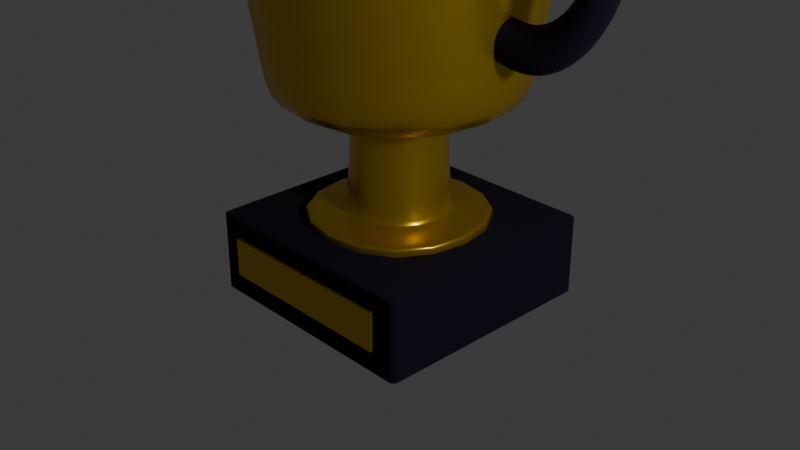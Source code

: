 # Source: Trophy.blend  (saved by Blender 4.2.66; exported with 4.5.12 LTS)
import bpy
from mathutils import Matrix  # noqa: F401  (used for matrix-valued properties, if any)

bpy.ops.wm.read_factory_settings(use_empty=True)
scene = bpy.context.scene
scene.name = 'Scene'

# ---- collections
col_collection = bpy.data.collections.new('Collection'); scene.collection.children.link(col_collection)

# ---- materials (node trees are filled in below, after node groups)
mat_couleur_or = bpy.data.materials.new('couleur or')
mat_couleur_or.alpha_threshold = 0.0
mat_couleur_or.roughness = 0.5
mat_couleur_or.line_color = (0.0, 0.0, 0.0, 1.0)
mat_obsidian = bpy.data.materials.new('Obsidian')

# ---- material node trees
mat_couleur_or.use_nodes = True; mat_couleur_or.node_tree.nodes.clear()
_N = mat_couleur_or.node_tree.nodes; _L = mat_couleur_or.node_tree.links
n0 = _N.new('ShaderNodeOutputMaterial'); n0.name = 'Material Output'; n0.location = (300, 300)
n1 = _N.new('ShaderNodeBsdfPrincipled'); n1.name = 'Principled BSDF'; n1.location = (10, 300)
n1.inputs[0].default_value = (0.8009, 0.5105, 0.009029, 1.0)
n1.inputs[1].default_value = 0.8
n1.inputs[2].default_value = 0.3
n1.inputs[3].default_value = 1.45
n1.inputs[19].default_value = 0.1
_L.new(n1.outputs[0], n0.inputs[0])
n0.is_active_output = True
mat_obsidian.use_nodes = True; mat_obsidian.node_tree.nodes.clear()
_N = mat_obsidian.node_tree.nodes; _L = mat_obsidian.node_tree.links
n0 = _N.new('ShaderNodeBsdfPrincipled'); n0.name = 'BSDF guidée'; n0.location = (10, 300)
n0.inputs[0].default_value = (0.002073, 0.0, 0.01468, 1.0)
n0.inputs[2].default_value = 1.0
n1 = _N.new('ShaderNodeOutputMaterial'); n1.name = 'Sortie matériau'; n1.location = (300, 300)
_L.new(n0.outputs[0], n1.inputs[0])
n1.is_active_output = True

# ---- world
world_world = bpy.data.worlds.new('World'); scene.world = world_world
world_world.use_nodes = True; world_world.node_tree.nodes.clear()
_N = world_world.node_tree.nodes; _L = world_world.node_tree.links
n0 = _N.new('ShaderNodeOutputWorld'); n0.name = 'World Output'; n0.location = (300, 300)
n1 = _N.new('ShaderNodeBackground'); n1.name = 'Background'; n1.location = (10, 300)
n1.inputs[0].default_value = (0.05088, 0.05088, 0.05088, 1.0)
_L.new(n1.outputs[0], n0.inputs[0])
n0.is_active_output = True
world_world.color = (0.05088, 0.05088, 0.05088)
world_world.sun_shadow_jitter_overblur = 0.0

# ---- cameras
cam_camera = bpy.data.cameras.new('Camera')
cam_camera.clip_end = 100.0
cam_camera.ortho_scale = 7.314

# ---- lights
light_light = bpy.data.lights.new('Light', 'POINT')
light_light.energy = 1000.0
light_light.shadow_soft_size = 0.4521

# ---- meshes
me_cube = bpy.data.meshes.new('Cube')
me_cube.from_pydata([(1.0, 1.0, 1.201), (0.5703, 0.5703, -1.185), (1.0, -1.0, 1.201), (0.5703, -0.5703, -1.185), (-1.0, 1.0, 1.201), (-0.5703, 0.5703, -1.185), (-1.0, -1.0, 1.201), (-0.5703, -0.5703, -1.185), (1.0, 1.0, 1.008), (1.0, 1.0, -0.9027), (-1.0, -1.0, -0.9027), (-1.0, -1.0, 1.008), (1.0, -1.0, 1.008), (1.0, -1.0, -0.9027), (-1.0, 1.0, 1.008), (-1.0, 1.0, -0.9027), (-1.0, 1.0, -1.185), (-1.0, -1.0, -1.185), (1.0, 1.0, -1.185), (1.0, -1.0, -1.185), (-0.6963, 0.6963, -9.59), (-0.6963, -0.6963, -9.59), (0.6963, 0.6963, -9.59), (0.6963, -0.6963, -9.59), (0.5703, -0.5703, -1.185), (0.5703, 0.5703, -1.185), (-0.5703, 0.5703, -1.185), (-0.5703, -0.5703, -1.185), (0.4634, -0.4634, -9.59), (-0.4634, -0.4634, -9.59), (0.4634, 0.4634, -9.59), (-0.4634, 0.4634, -9.59), (-1.363, 1.363, -9.59), (-1.363, -1.363, -9.59), (1.363, 1.363, -9.59), (1.363, -1.363, -9.59), (-1.442, 1.442, -14.37), (-1.442, -1.442, -14.37), (1.442, 1.442, -14.37), (1.442, -1.442, -14.37), (-1.442, 1.442, -14.37), (-1.442, -1.442, -14.37), (1.442, 1.442, -14.37), (1.442, -1.442, -14.37), (-1.442, 1.442, -14.37), (-1.442, -1.442, -14.37), (1.442, 1.442, -14.37), (1.442, -1.442, -14.37), (-1.779, 1.779, -41.42), (-1.779, -1.779, -41.42), (1.779, 1.779, -41.42), (1.779, -1.779, -41.42), (5.145, 1.01, -16.23), (5.331, 0.9351, -13.71), (2.02, 2.02, -41.04), (-2.02, 2.02, -41.04), (-2.02, -2.02, -41.04), (2.02, -2.02, -41.04), (-1.503, 1.503, -17.19), (1.503, -1.503, -17.19), (1.503, 1.503, -17.19), (-1.503, -1.503, -17.19), (-2.028, 2.028, -41.42), (-2.028, -2.028, -41.42), (2.028, 2.028, -41.42), (2.028, -2.028, -41.42), (-1.779, 1.779, -41.42), (-1.779, -1.779, -41.42), (1.779, 1.779, -41.42), (1.779, -1.779, -41.42), (-1.779, 1.779, -18.79), (-1.779, -1.779, -18.79), (1.779, 1.779, -18.79), (1.779, -1.779, -18.79), (1.595, 1.595, -21.46), (-1.595, -1.595, -21.46), (-1.595, 1.595, -21.46), (1.595, -1.595, -21.46), (1.999, 1.999, -40.1), (-1.999, -1.999, -40.1), (-1.999, 1.999, -40.1), (1.999, -1.999, -40.1)], [], [(0, 4, 6, 2), (12, 2, 6, 11), (11, 6, 4, 14), (30, 28, 23, 22), (8, 0, 2, 12), (14, 4, 0, 8), (16, 15, 9, 18), (15, 14, 8, 9), (18, 9, 13, 19), (9, 8, 12, 13), (17, 10, 15, 16), (10, 11, 14, 15), (19, 13, 10, 17), (13, 12, 11, 10), (5, 7, 17, 16), (1, 5, 16, 18), (7, 3, 19, 17), (3, 1, 18, 19), (23, 21, 33, 35), (31, 30, 22, 20), (28, 29, 21, 23), (29, 31, 20, 21), (7, 5, 26, 27), (3, 7, 27, 24), (5, 1, 25, 26), (1, 3, 24, 25), (27, 26, 31, 29), (24, 27, 29, 28), (26, 25, 30, 31), (25, 24, 28, 30), (35, 33, 37, 39), (21, 20, 32, 33), (22, 23, 35, 34), (20, 22, 34, 32), (39, 37, 41, 43), (33, 32, 36, 37), (34, 35, 39, 38), (32, 34, 38, 36), (42, 43, 47, 46), (37, 36, 40, 41), (38, 39, 43, 42), (36, 38, 42, 40), (55, 54, 64, 62), (40, 42, 46, 44), (43, 41, 45, 47), (41, 40, 44, 45), (50, 51, 69, 68), (57, 56, 63, 65), (56, 55, 62, 63), (54, 57, 65, 64), (78, 81, 57, 54), (79, 80, 55, 56), (81, 79, 56, 57), (80, 78, 54, 55), (44, 46, 60, 58), (47, 45, 61, 59), (45, 44, 58, 61), (46, 47, 59, 60), (48, 49, 63, 62), (50, 48, 62, 64), (49, 51, 65, 63), (51, 50, 64, 65), (69, 67, 71, 73), (48, 50, 68, 66), (51, 49, 67, 69), (49, 48, 66, 67), (70, 72, 73, 71), (67, 66, 70, 71), (68, 69, 73, 72), (66, 68, 72, 70), (58, 60, 74, 76), (59, 61, 75, 77), (61, 58, 76, 75), (60, 59, 77, 74), (76, 74, 78, 80), (77, 75, 79, 81), (75, 76, 80, 79), (74, 77, 81, 78)])
me_cube.polygons.foreach_set('use_smooth', [True] * 78)
_uv = me_cube.uv_layers.new(name='UVMap')
_uv.uv.foreach_set('vector', [0.625, 0.5, 0.875, 0.5, 0.875, 0.75, 0.625, 0.75, 0.5463, 0.75, 0.625, 0.75, 0.625, 1.0, 0.5463, 1.0, 0.5463, 0.0, 0.625, 0.0, 0.625, 0.25, 0.5463, 0.25, 0.3213, 0.5537, 0.3213, 0.6963, 0.3213, 0.6963, 0.3213, 0.5537, 0.5463, 0.5, 0.625, 0.5, 0.625, 0.75, 0.5463, 0.75, 0.5463, 0.25, 0.625, 0.25, 0.625, 0.5, 0.5463, 0.5, 0.375, 0.25, 0.463, 0.25, 0.463, 0.5, 0.375, 0.5, 0.463, 0.25, 0.5463, 0.25, 0.5463, 0.5, 0.463, 0.5, 0.375, 0.5, 0.463, 0.5, 0.463, 0.75, 0.375, 0.75, 0.463, 0.5, 0.5463, 0.5, 0.5463, 0.75, 0.463, 0.75, 0.375, 0.0, 0.463, 0.0, 0.463, 0.25, 0.375, 0.25, 0.463, 0.0, 0.5463, 0.0, 0.5463, 0.25, 0.463, 0.25, 0.375, 0.75, 0.463, 0.75, 0.463, 1.0, 0.375, 1.0, 0.463, 0.75, 0.5463, 0.75, 0.5463, 1.0, 0.463, 1.0, 0.1787, 0.5537, 0.1787, 0.6963, 0.125, 0.75, 0.125, 0.5, 0.3213, 0.5537, 0.1787, 0.5537, 0.125, 0.5, 0.375, 0.5, 0.1787, 0.6963, 0.3213, 0.6963, 0.375, 0.75, 0.125, 0.75, 0.3213, 0.6963, 0.3213, 0.5537, 0.375, 0.5, 0.375, 0.75, 0.3213, 0.6963, 0.1787, 0.6963, 0.1787, 0.6963, 0.3213, 0.6963, 0.1787, 0.5537, 0.3213, 0.5537, 0.3213, 0.5537, 0.1787, 0.5537, 0.3213, 0.6963, 0.1787, 0.6963, 0.1787, 0.6963, 0.3213, 0.6963, 0.1787, 0.6963, 0.1787, 0.5537, 0.1787, 0.5537, 0.1787, 0.6963, 0.1787, 0.6963, 0.1787, 0.5537, 0.1762, 0.5512, 0.1762, 0.6988, 0.3213, 0.6963, 0.1787, 0.6963, 0.1762, 0.6988, 0.3238, 0.6988, 0.1787, 0.5537, 0.3213, 0.5537, 0.3238, 0.5512, 0.1762, 0.5512, 0.3213, 0.5537, 0.3213, 0.6963, 0.3238, 0.6988, 0.3238, 0.5512, 0.1762, 0.6988, 0.1762, 0.5512, 0.1787, 0.5537, 0.1787, 0.6963, 0.3238, 0.6988, 0.1762, 0.6988, 0.1787, 0.6963, 0.3213, 0.6963, 0.1762, 0.5512, 0.3238, 0.5512, 0.3213, 0.5537, 0.1787, 0.5537, 0.3238, 0.5512, 0.3238, 0.6988, 0.3213, 0.6963, 0.3213, 0.5537, 0.3213, 0.6963, 0.1787, 0.6963, 0.1787, 0.6963, 0.3213, 0.6963, 0.1787, 0.6963, 0.1787, 0.5537, 0.1787, 0.5537, 0.1787, 0.6963, 0.3213, 0.5537, 0.3213, 0.6963, 0.3213, 0.6963, 0.3213, 0.5537, 0.1787, 0.5537, 0.3213, 0.5537, 0.3213, 0.5537, 0.1787, 0.5537, 0.3213, 0.6963, 0.1787, 0.6963, 0.1787, 0.6963, 0.3213, 0.6963, 0.1787, 0.6963, 0.1787, 0.5537, 0.1787, 0.5537, 0.1787, 0.6963, 0.3213, 0.5537, 0.3213, 0.6963, 0.3213, 0.6963, 0.3213, 0.5537, 0.1787, 0.5537, 0.3213, 0.5537, 0.3213, 0.5537, 0.1787, 0.5537, 0.3213, 0.5537, 0.3213, 0.6963, 0.3213, 0.6963, 0.3213, 0.5537, 0.1787, 0.6963, 0.1787, 0.5537, 0.1787, 0.5537, 0.1787, 0.6963, 0.3213, 0.5537, 0.3213, 0.6963, 0.3213, 0.6963, 0.3213, 0.5537, 0.1787, 0.5537, 0.3213, 0.5537, 0.3213, 0.5537, 0.1787, 0.5537, 0.1787, 0.5537, 0.3213, 0.5537, 0.3213, 0.5537, 0.1787, 0.5537, 0.1787, 0.5537, 0.3213, 0.5537, 0.3213, 0.5537, 0.1787, 0.5537, 0.3213, 0.6963, 0.1787, 0.6963, 0.1787, 0.6963, 0.3213, 0.6963, 0.1787, 0.6963, 0.1787, 0.5537, 0.1787, 0.5537, 0.1787, 0.6963, 0.3125, 0.5625, 0.3125, 0.6875, 0.3125, 0.6875, 0.3125, 0.5625, 0.3213, 0.6963, 0.1787, 0.6963, 0.1787, 0.6963, 0.3213, 0.6963, 0.1787, 0.6963, 0.1787, 0.5537, 0.1787, 0.5537, 0.1787, 0.6963, 0.3213, 0.5537, 0.3213, 0.6963, 0.3213, 0.6963, 0.3213, 0.5537, 0.3213, 0.5537, 0.3213, 0.6963, 0.3213, 0.6963, 0.3213, 0.5537, 0.1787, 0.6963, 0.1787, 0.5537, 0.1787, 0.5537, 0.1787, 0.6963, 0.3213, 0.6963, 0.1787, 0.6963, 0.1787, 0.6963, 0.3213, 0.6963, 0.1787, 0.5537, 0.3213, 0.5537, 0.3213, 0.5537, 0.1787, 0.5537, 0.1787, 0.5537, 0.3213, 0.5537, 0.3213, 0.5537, 0.1787, 0.5537, 0.3213, 0.6963, 0.1787, 0.6963, 0.1787, 0.6963, 0.3213, 0.6963, 0.1787, 0.6963, 0.1787, 0.5537, 0.1787, 0.5537, 0.1787, 0.6963, 0.3213, 0.5537, 0.3213, 0.6963, 0.3213, 0.6963, 0.3213, 0.5537, 0.1875, 0.5625, 0.1875, 0.6875, 0.1787, 0.6963, 0.1787, 0.5537, 0.3125, 0.5625, 0.1875, 0.5625, 0.1787, 0.5537, 0.3213, 0.5537, 0.1875, 0.6875, 0.3125, 0.6875, 0.3213, 0.6963, 0.1787, 0.6963, 0.3125, 0.6875, 0.3125, 0.5625, 0.3213, 0.5537, 0.3213, 0.6963, 0.3125, 0.6875, 0.1875, 0.6875, 0.1875, 0.6875, 0.3125, 0.6875, 0.1875, 0.5625, 0.3125, 0.5625, 0.3125, 0.5625, 0.1875, 0.5625, 0.3125, 0.6875, 0.1875, 0.6875, 0.1875, 0.6875, 0.3125, 0.6875, 0.1875, 0.6875, 0.1875, 0.5625, 0.1875, 0.5625, 0.1875, 0.6875, 0.1875, 0.5625, 0.3125, 0.5625, 0.3125, 0.6875, 0.1875, 0.6875, 0.1875, 0.6875, 0.1875, 0.5625, 0.1875, 0.5625, 0.1875, 0.6875, 0.3125, 0.5625, 0.3125, 0.6875, 0.3125, 0.6875, 0.3125, 0.5625, 0.1875, 0.5625, 0.3125, 0.5625, 0.3125, 0.5625, 0.1875, 0.5625, 0.1787, 0.5537, 0.3213, 0.5537, 0.3213, 0.5537, 0.1787, 0.5537, 0.3213, 0.6963, 0.1787, 0.6963, 0.1787, 0.6963, 0.3213, 0.6963, 0.1787, 0.6963, 0.1787, 0.5537, 0.1787, 0.5537, 0.1787, 0.6963, 0.3213, 0.5537, 0.3213, 0.6963, 0.3213, 0.6963, 0.3213, 0.5537, 0.1787, 0.5537, 0.3213, 0.5537, 0.3213, 0.5537, 0.1787, 0.5537, 0.3213, 0.6963, 0.1787, 0.6963, 0.1787, 0.6963, 0.3213, 0.6963, 0.1787, 0.6963, 0.1787, 0.5537, 0.1787, 0.5537, 0.1787, 0.6963, 0.3213, 0.5537, 0.3213, 0.6963, 0.3213, 0.6963, 0.3213, 0.5537])
me_cube.materials.append(mat_couleur_or)
me_cube.use_mirror_vertex_groups = False
me_cube.update()
me_tore = bpy.data.meshes.new('Tore')
me_tore.from_pydata([(1.65, 0.0, 0.0), (1.617, 0.0, 0.125), (1.525, 0.0, 0.2165), (1.4, 0.0, 0.25), (1.275, 0.0, 0.2165), (1.183, 0.0, 0.125), (1.15, 0.0, 3.062e-17), (1.183, 0.0, -0.125), (1.275, 0.0, -0.2165), (1.4, 0.0, -0.25), (1.525, 0.0, -0.2165), (1.617, 0.0, -0.125), (1.524, 0.6314, 0.0), (1.493, 0.6186, 0.125), (1.409, 0.5836, 0.2165), (1.293, 0.5358, 0.25), (1.178, 0.4879, 0.2165), (1.093, 0.4529, 0.125), (1.062, 0.4401, 3.062e-17), (1.093, 0.4529, -0.125), (1.178, 0.4879, -0.2165), (1.293, 0.5358, -0.25), (1.409, 0.5836, -0.2165), (1.493, 0.6186, -0.125), (1.167, 1.167, 0.0), (1.143, 1.143, 0.125), (1.078, 1.078, 0.2165), (0.9899, 0.9899, 0.25), (0.9016, 0.9016, 0.2165), (0.8369, 0.8369, 0.125), (0.8132, 0.8132, 3.062e-17), (0.8369, 0.8369, -0.125), (0.9016, 0.9016, -0.2165), (0.9899, 0.9899, -0.25), (1.078, 1.078, -0.2165), (1.143, 1.143, -0.125), (0.6314, 1.524, 0.0), (0.6186, 1.493, 0.125), (0.5836, 1.409, 0.2165), (0.5358, 1.293, 0.25), (0.4879, 1.178, 0.2165), (0.4529, 1.093, 0.125), (0.4401, 1.062, 3.062e-17), (0.4529, 1.093, -0.125), (0.4879, 1.178, -0.2165), (0.5358, 1.293, -0.25), (0.5836, 1.409, -0.2165), (0.6186, 1.493, -0.125), (0.1664, 1.65, 0.0), (0.1664, 1.617, 0.125), (0.1664, 1.525, 0.2165), (0.1664, 1.4, 0.25), (0.1664, 1.275, 0.2165), (0.1664, 1.183, 0.125), (0.1664, 1.15, 3.062e-17), (0.1664, 1.183, -0.125), (0.1664, 1.275, -0.2165), (0.1664, 1.4, -0.25), (0.1664, 1.525, -0.2165), (0.1664, 1.617, -0.125), (-0.6314, -1.524, 0.0), (-0.6186, -1.493, 0.125), (-0.5836, -1.409, 0.2165), (-0.5358, -1.293, 0.25), (-0.4879, -1.178, 0.2165), (-0.4529, -1.093, 0.125), (-0.4401, -1.062, 3.062e-17), (-0.4529, -1.093, -0.125), (-0.4879, -1.178, -0.2165), (-0.5358, -1.293, -0.25), (-0.5836, -1.409, -0.2165), (-0.6186, -1.493, -0.125), (1.246e-07, -1.65, 0.0), (1.22e-07, -1.617, 0.125), (1.151e-07, -1.525, 0.2165), (1.057e-07, -1.4, 0.25), (9.626e-08, -1.275, 0.2165), (8.935e-08, -1.183, 0.125), (8.682e-08, -1.15, 3.062e-17), (8.935e-08, -1.183, -0.125), (9.626e-08, -1.275, -0.2165), (1.057e-07, -1.4, -0.25), (1.151e-07, -1.525, -0.2165), (1.22e-07, -1.617, -0.125), (0.6314, -1.524, 0.0), (0.6186, -1.493, 0.125), (0.5836, -1.409, 0.2165), (0.5358, -1.293, 0.25), (0.4879, -1.178, 0.2165), (0.4529, -1.093, 0.125), (0.4401, -1.062, 3.062e-17), (0.4529, -1.093, -0.125), (0.4879, -1.178, -0.2165), (0.5358, -1.293, -0.25), (0.5836, -1.409, -0.2165), (0.6186, -1.493, -0.125), (1.167, -1.167, 0.0), (1.143, -1.143, 0.125), (1.078, -1.078, 0.2165), (0.9899, -0.99, 0.25), (0.9016, -0.9016, 0.2165), (0.8369, -0.8369, 0.125), (0.8132, -0.8132, 3.062e-17), (0.8369, -0.8369, -0.125), (0.9016, -0.9016, -0.2165), (0.9899, -0.99, -0.25), (1.078, -1.078, -0.2165), (1.143, -1.143, -0.125), (1.524, -0.6314, 0.0), (1.493, -0.6186, 0.125), (1.409, -0.5836, 0.2165), (1.293, -0.5358, 0.25), (1.178, -0.4879, 0.2165), (1.093, -0.4529, 0.125), (1.062, -0.4401, 3.062e-17), (1.093, -0.4529, -0.125), (1.178, -0.4879, -0.2165), (1.293, -0.5358, -0.25), (1.409, -0.5836, -0.2165), (1.493, -0.6186, -0.125)], [], [(0, 12, 13, 1), (1, 13, 14, 2), (2, 14, 15, 3), (3, 15, 16, 4), (4, 16, 17, 5), (5, 17, 18, 6), (6, 18, 19, 7), (7, 19, 20, 8), (8, 20, 21, 9), (9, 21, 22, 10), (10, 22, 23, 11), (11, 23, 12, 0), (12, 24, 25, 13), (13, 25, 26, 14), (14, 26, 27, 15), (15, 27, 28, 16), (16, 28, 29, 17), (17, 29, 30, 18), (18, 30, 31, 19), (19, 31, 32, 20), (20, 32, 33, 21), (21, 33, 34, 22), (22, 34, 35, 23), (23, 35, 24, 12), (24, 36, 37, 25), (25, 37, 38, 26), (26, 38, 39, 27), (27, 39, 40, 28), (28, 40, 41, 29), (29, 41, 42, 30), (30, 42, 43, 31), (31, 43, 44, 32), (32, 44, 45, 33), (33, 45, 46, 34), (34, 46, 47, 35), (35, 47, 36, 24), (36, 48, 49, 37), (37, 49, 50, 38), (38, 50, 51, 39), (39, 51, 52, 40), (40, 52, 53, 41), (41, 53, 54, 42), (42, 54, 55, 43), (43, 55, 56, 44), (44, 56, 57, 45), (45, 57, 58, 46), (46, 58, 59, 47), (47, 59, 48, 36), (60, 72, 73, 61), (61, 73, 74, 62), (62, 74, 75, 63), (63, 75, 76, 64), (64, 76, 77, 65), (65, 77, 78, 66), (66, 78, 79, 67), (67, 79, 80, 68), (68, 80, 81, 69), (69, 81, 82, 70), (70, 82, 83, 71), (71, 83, 72, 60), (72, 84, 85, 73), (73, 85, 86, 74), (74, 86, 87, 75), (75, 87, 88, 76), (76, 88, 89, 77), (77, 89, 90, 78), (78, 90, 91, 79), (79, 91, 92, 80), (80, 92, 93, 81), (81, 93, 94, 82), (82, 94, 95, 83), (83, 95, 84, 72), (84, 96, 97, 85), (85, 97, 98, 86), (86, 98, 99, 87), (87, 99, 100, 88), (88, 100, 101, 89), (89, 101, 102, 90), (90, 102, 103, 91), (91, 103, 104, 92), (92, 104, 105, 93), (93, 105, 106, 94), (94, 106, 107, 95), (95, 107, 96, 84), (96, 108, 109, 97), (97, 109, 110, 98), (98, 110, 111, 99), (99, 111, 112, 100), (100, 112, 113, 101), (101, 113, 114, 102), (102, 114, 115, 103), (103, 115, 116, 104), (104, 116, 117, 105), (105, 117, 118, 106), (106, 118, 119, 107), (107, 119, 108, 96), (108, 0, 1, 109), (109, 1, 2, 110), (110, 2, 3, 111), (111, 3, 4, 112), (112, 4, 5, 113), (113, 5, 6, 114), (114, 6, 7, 115), (115, 7, 8, 116), (116, 8, 9, 117), (117, 9, 10, 118), (118, 10, 11, 119), (119, 11, 0, 108)])
me_tore.polygons.foreach_set('use_smooth', [True] * 108)
_uv = me_tore.uv_layers.new(name='UVMap')
_uv.uv.foreach_set('vector', [0.5, 0.5, 0.5625, 0.5, 0.5625, 0.5833, 0.5, 0.5833, 0.5, 0.5833, 0.5625, 0.5833, 0.5625, 0.6667, 0.5, 0.6667, 0.5, 0.6667, 0.5625, 0.6667, 0.5625, 0.75, 0.5, 0.75, 0.5, 0.75, 0.5625, 0.75, 0.5625, 0.8333, 0.5, 0.8333, 0.5, 0.8333, 0.5625, 0.8333, 0.5625, 0.9167, 0.5, 0.9167, 0.5, 0.9167, 0.5625, 0.9167, 0.5625, 1.0, 0.5, 1.0, 0.5, 2.22e-16, 0.5625, 2.22e-16, 0.5625, 0.08333, 0.5, 0.08333, 0.5, 0.08333, 0.5625, 0.08333, 0.5625, 0.1667, 0.5, 0.1667, 0.5, 0.1667, 0.5625, 0.1667, 0.5625, 0.25, 0.5, 0.25, 0.5, 0.25, 0.5625, 0.25, 0.5625, 0.3333, 0.5, 0.3333, 0.5, 0.3333, 0.5625, 0.3333, 0.5625, 0.4167, 0.5, 0.4167, 0.5, 0.4167, 0.5625, 0.4167, 0.5625, 0.5, 0.5, 0.5, 0.5625, 0.5, 0.625, 0.5, 0.625, 0.5833, 0.5625, 0.5833, 0.5625, 0.5833, 0.625, 0.5833, 0.625, 0.6667, 0.5625, 0.6667, 0.5625, 0.6667, 0.625, 0.6667, 0.625, 0.75, 0.5625, 0.75, 0.5625, 0.75, 0.625, 0.75, 0.625, 0.8333, 0.5625, 0.8333, 0.5625, 0.8333, 0.625, 0.8333, 0.625, 0.9167, 0.5625, 0.9167, 0.5625, 0.9167, 0.625, 0.9167, 0.625, 1.0, 0.5625, 1.0, 0.5625, 2.22e-16, 0.625, 2.22e-16, 0.625, 0.08333, 0.5625, 0.08333, 0.5625, 0.08333, 0.625, 0.08333, 0.625, 0.1667, 0.5625, 0.1667, 0.5625, 0.1667, 0.625, 0.1667, 0.625, 0.25, 0.5625, 0.25, 0.5625, 0.25, 0.625, 0.25, 0.625, 0.3333, 0.5625, 0.3333, 0.5625, 0.3333, 0.625, 0.3333, 0.625, 0.4167, 0.5625, 0.4167, 0.5625, 0.4167, 0.625, 0.4167, 0.625, 0.5, 0.5625, 0.5, 0.625, 0.5, 0.6875, 0.5, 0.6875, 0.5833, 0.625, 0.5833, 0.625, 0.5833, 0.6875, 0.5833, 0.6875, 0.6667, 0.625, 0.6667, 0.625, 0.6667, 0.6875, 0.6667, 0.6875, 0.75, 0.625, 0.75, 0.625, 0.75, 0.6875, 0.75, 0.6875, 0.8333, 0.625, 0.8333, 0.625, 0.8333, 0.6875, 0.8333, 0.6875, 0.9167, 0.625, 0.9167, 0.625, 0.9167, 0.6875, 0.9167, 0.6875, 1.0, 0.625, 1.0, 0.625, 2.22e-16, 0.6875, 2.22e-16, 0.6875, 0.08333, 0.625, 0.08333, 0.625, 0.08333, 0.6875, 0.08333, 0.6875, 0.1667, 0.625, 0.1667, 0.625, 0.1667, 0.6875, 0.1667, 0.6875, 0.25, 0.625, 0.25, 0.625, 0.25, 0.6875, 0.25, 0.6875, 0.3333, 0.625, 0.3333, 0.625, 0.3333, 0.6875, 0.3333, 0.6875, 0.4167, 0.625, 0.4167, 0.625, 0.4167, 0.6875, 0.4167, 0.6875, 0.5, 0.625, 0.5, 0.6875, 0.5, 0.75, 0.5, 0.75, 0.5833, 0.6875, 0.5833, 0.6875, 0.5833, 0.75, 0.5833, 0.75, 0.6667, 0.6875, 0.6667, 0.6875, 0.6667, 0.75, 0.6667, 0.75, 0.75, 0.6875, 0.75, 0.6875, 0.75, 0.75, 0.75, 0.75, 0.8333, 0.6875, 0.8333, 0.6875, 0.8333, 0.75, 0.8333, 0.75, 0.9167, 0.6875, 0.9167, 0.6875, 0.9167, 0.75, 0.9167, 0.75, 1.0, 0.6875, 1.0, 0.6875, 2.22e-16, 0.75, 2.22e-16, 0.75, 0.08333, 0.6875, 0.08333, 0.6875, 0.08333, 0.75, 0.08333, 0.75, 0.1667, 0.6875, 0.1667, 0.6875, 0.1667, 0.75, 0.1667, 0.75, 0.25, 0.6875, 0.25, 0.6875, 0.25, 0.75, 0.25, 0.75, 0.3333, 0.6875, 0.3333, 0.6875, 0.3333, 0.75, 0.3333, 0.75, 0.4167, 0.6875, 0.4167, 0.6875, 0.4167, 0.75, 0.4167, 0.75, 0.5, 0.6875, 0.5, 0.1875, 0.5, 0.25, 0.5, 0.25, 0.5833, 0.1875, 0.5833, 0.1875, 0.5833, 0.25, 0.5833, 0.25, 0.6667, 0.1875, 0.6667, 0.1875, 0.6667, 0.25, 0.6667, 0.25, 0.75, 0.1875, 0.75, 0.1875, 0.75, 0.25, 0.75, 0.25, 0.8333, 0.1875, 0.8333, 0.1875, 0.8333, 0.25, 0.8333, 0.25, 0.9167, 0.1875, 0.9167, 0.1875, 0.9167, 0.25, 0.9167, 0.25, 1.0, 0.1875, 1.0, 0.1875, 2.22e-16, 0.25, 2.22e-16, 0.25, 0.08333, 0.1875, 0.08333, 0.1875, 0.08333, 0.25, 0.08333, 0.25, 0.1667, 0.1875, 0.1667, 0.1875, 0.1667, 0.25, 0.1667, 0.25, 0.25, 0.1875, 0.25, 0.1875, 0.25, 0.25, 0.25, 0.25, 0.3333, 0.1875, 0.3333, 0.1875, 0.3333, 0.25, 0.3333, 0.25, 0.4167, 0.1875, 0.4167, 0.1875, 0.4167, 0.25, 0.4167, 0.25, 0.5, 0.1875, 0.5, 0.25, 0.5, 0.3125, 0.5, 0.3125, 0.5833, 0.25, 0.5833, 0.25, 0.5833, 0.3125, 0.5833, 0.3125, 0.6667, 0.25, 0.6667, 0.25, 0.6667, 0.3125, 0.6667, 0.3125, 0.75, 0.25, 0.75, 0.25, 0.75, 0.3125, 0.75, 0.3125, 0.8333, 0.25, 0.8333, 0.25, 0.8333, 0.3125, 0.8333, 0.3125, 0.9167, 0.25, 0.9167, 0.25, 0.9167, 0.3125, 0.9167, 0.3125, 1.0, 0.25, 1.0, 0.25, 2.22e-16, 0.3125, 2.22e-16, 0.3125, 0.08333, 0.25, 0.08333, 0.25, 0.08333, 0.3125, 0.08333, 0.3125, 0.1667, 0.25, 0.1667, 0.25, 0.1667, 0.3125, 0.1667, 0.3125, 0.25, 0.25, 0.25, 0.25, 0.25, 0.3125, 0.25, 0.3125, 0.3333, 0.25, 0.3333, 0.25, 0.3333, 0.3125, 0.3333, 0.3125, 0.4167, 0.25, 0.4167, 0.25, 0.4167, 0.3125, 0.4167, 0.3125, 0.5, 0.25, 0.5, 0.3125, 0.5, 0.375, 0.5, 0.375, 0.5833, 0.3125, 0.5833, 0.3125, 0.5833, 0.375, 0.5833, 0.375, 0.6667, 0.3125, 0.6667, 0.3125, 0.6667, 0.375, 0.6667, 0.375, 0.75, 0.3125, 0.75, 0.3125, 0.75, 0.375, 0.75, 0.375, 0.8333, 0.3125, 0.8333, 0.3125, 0.8333, 0.375, 0.8333, 0.375, 0.9167, 0.3125, 0.9167, 0.3125, 0.9167, 0.375, 0.9167, 0.375, 1.0, 0.3125, 1.0, 0.3125, 2.22e-16, 0.375, 2.22e-16, 0.375, 0.08333, 0.3125, 0.08333, 0.3125, 0.08333, 0.375, 0.08333, 0.375, 0.1667, 0.3125, 0.1667, 0.3125, 0.1667, 0.375, 0.1667, 0.375, 0.25, 0.3125, 0.25, 0.3125, 0.25, 0.375, 0.25, 0.375, 0.3333, 0.3125, 0.3333, 0.3125, 0.3333, 0.375, 0.3333, 0.375, 0.4167, 0.3125, 0.4167, 0.3125, 0.4167, 0.375, 0.4167, 0.375, 0.5, 0.3125, 0.5, 0.375, 0.5, 0.4375, 0.5, 0.4375, 0.5833, 0.375, 0.5833, 0.375, 0.5833, 0.4375, 0.5833, 0.4375, 0.6667, 0.375, 0.6667, 0.375, 0.6667, 0.4375, 0.6667, 0.4375, 0.75, 0.375, 0.75, 0.375, 0.75, 0.4375, 0.75, 0.4375, 0.8333, 0.375, 0.8333, 0.375, 0.8333, 0.4375, 0.8333, 0.4375, 0.9167, 0.375, 0.9167, 0.375, 0.9167, 0.4375, 0.9167, 0.4375, 1.0, 0.375, 1.0, 0.375, 2.22e-16, 0.4375, 2.22e-16, 0.4375, 0.08333, 0.375, 0.08333, 0.375, 0.08333, 0.4375, 0.08333, 0.4375, 0.1667, 0.375, 0.1667, 0.375, 0.1667, 0.4375, 0.1667, 0.4375, 0.25, 0.375, 0.25, 0.375, 0.25, 0.4375, 0.25, 0.4375, 0.3333, 0.375, 0.3333, 0.375, 0.3333, 0.4375, 0.3333, 0.4375, 0.4167, 0.375, 0.4167, 0.375, 0.4167, 0.4375, 0.4167, 0.4375, 0.5, 0.375, 0.5, 0.4375, 0.5, 0.5, 0.5, 0.5, 0.5833, 0.4375, 0.5833, 0.4375, 0.5833, 0.5, 0.5833, 0.5, 0.6667, 0.4375, 0.6667, 0.4375, 0.6667, 0.5, 0.6667, 0.5, 0.75, 0.4375, 0.75, 0.4375, 0.75, 0.5, 0.75, 0.5, 0.8333, 0.4375, 0.8333, 0.4375, 0.8333, 0.5, 0.8333, 0.5, 0.9167, 0.4375, 0.9167, 0.4375, 0.9167, 0.5, 0.9167, 0.5, 1.0, 0.4375, 1.0, 0.4375, 2.22e-16, 0.5, 2.22e-16, 0.5, 0.08333, 0.4375, 0.08333, 0.4375, 0.08333, 0.5, 0.08333, 0.5, 0.1667, 0.4375, 0.1667, 0.4375, 0.1667, 0.5, 0.1667, 0.5, 0.25, 0.4375, 0.25, 0.4375, 0.25, 0.5, 0.25, 0.5, 0.3333, 0.4375, 0.3333, 0.4375, 0.3333, 0.5, 0.3333, 0.5, 0.4167, 0.4375, 0.4167, 0.4375, 0.4167, 0.5, 0.4167, 0.5, 0.5, 0.4375, 0.5])
me_tore.materials.append(mat_obsidian)
me_tore.update()
me_cube_001 = bpy.data.meshes.new('Cube.001')
me_cube_001.from_pydata([(-1.0, -1.0, -1.267), (-1.0, -1.0, 1.88), (-1.0, 1.0, -1.267), (-1.0, 1.0, 1.88), (1.0, -1.0, -1.267), (1.0, -1.0, 1.88), (1.0, 1.0, -1.267), (1.0, 1.0, 1.88)], [], [(0, 1, 3, 2), (2, 3, 7, 6), (6, 7, 5, 4), (4, 5, 1, 0), (2, 6, 4, 0), (7, 3, 1, 5)])
_uv = me_cube_001.uv_layers.new(name='CarteUV')
_uv.uv.foreach_set('vector', [0.375, 0.0, 0.625, 0.0, 0.625, 0.25, 0.375, 0.25, 0.375, 0.25, 0.625, 0.25, 0.625, 0.5, 0.375, 0.5, 0.375, 0.5, 0.625, 0.5, 0.625, 0.75, 0.375, 0.75, 0.375, 0.75, 0.625, 0.75, 0.625, 1.0, 0.375, 1.0, 0.125, 0.5, 0.375, 0.5, 0.375, 0.75, 0.125, 0.75, 0.625, 0.5, 0.875, 0.5, 0.875, 0.75, 0.625, 0.75])
me_cube_001.materials.append(mat_obsidian)
me_cube_001.update()
me_cube_002 = bpy.data.meshes.new('Cube.002')
me_cube_002.from_pydata([(-1.0, -1.0, -1.0), (-1.0, -1.0, 1.0), (-1.0, 1.0, -1.0), (-1.0, 1.0, 1.0), (1.0, -1.0, -1.0), (1.0, -1.0, 1.0), (1.0, 1.0, -1.0), (1.0, 1.0, 1.0)], [], [(0, 1, 3, 2), (2, 3, 7, 6), (6, 7, 5, 4), (4, 5, 1, 0), (2, 6, 4, 0), (7, 3, 1, 5)])
_uv = me_cube_002.uv_layers.new(name='CarteUV')
_uv.uv.foreach_set('vector', [0.375, 0.0, 0.625, 0.0, 0.625, 0.25, 0.375, 0.25, 0.375, 0.25, 0.625, 0.25, 0.625, 0.5, 0.375, 0.5, 0.375, 0.5, 0.625, 0.5, 0.625, 0.75, 0.375, 0.75, 0.375, 0.75, 0.625, 0.75, 0.625, 1.0, 0.375, 1.0, 0.125, 0.5, 0.375, 0.5, 0.375, 0.75, 0.125, 0.75, 0.625, 0.5, 0.875, 0.5, 0.875, 0.75, 0.625, 0.75])
me_cube_002.materials.append(mat_couleur_or)
me_cube_002.update()

# ---- objects
ob_cube = bpy.data.objects.new('Cube', me_cube)
ob_light = bpy.data.objects.new('Light', light_light)
ob_camera = bpy.data.objects.new('Camera', cam_camera)
ob_anses = bpy.data.objects.new('Anses', me_tore)
ob_pied = bpy.data.objects.new('Pied', me_cube_001)
ob_plaque = bpy.data.objects.new('Plaque', me_cube_002)

# ---- transforms, parenting, visibility, modifiers, constraints
ob_cube.location = (0.0, 0.0, 0.0)
ob_cube.scale = (1.0, 1.0, -0.1315)
ob_cube.lock_rotations_4d = False
ob_cube.empty_display_type = 'ARROWS'
ob_cube.lineart.crease_threshold = 0.0
_m = ob_cube.modifiers.new('Subdivision', 'SUBSURF')
_m.levels = 3
ob_light.location = (8.465, -0.8924, 4.442)
ob_light.rotation_euler = (0.6503, 0.05522, 1.866)
ob_light.lock_rotations_4d = False
ob_light.empty_display_type = 'ARROWS'
ob_light.color = (0.0, 0.0, 0.0, 0.0)
ob_light.lineart.crease_threshold = 0.0
ob_camera.location = (7.359, -6.926, 4.958)
ob_camera.rotation_euler = (1.109, 0.0, 0.8149)
ob_camera.lock_rotations_4d = False
ob_camera.empty_display_type = 'ARROWS'
ob_camera.color = (0.0, 0.0, 0.0, 0.0)
ob_camera.display_type = 'WIRE'
ob_camera.lineart.crease_threshold = 0.0
ob_anses.location = (1.547, -0.01188, 3.39)
ob_anses.rotation_euler = (1.571, -0.0, 0.0)
ob_anses.scale = (0.6328, 0.9178, 0.6328)
_m = ob_anses.modifiers.new('Subdivision', 'SUBSURF')
_m.levels = 3
_m = ob_anses.modifiers.new('Miroir', 'MIRROR')
_m.merge_threshold = 0.0
_m.mirror_object = ob_cube
ob_pied.location = (0.0, 0.0, -0.2919)
ob_pied.scale = (1.264, 1.264, -0.2743)
_m = ob_pied.modifiers.new('Biseau', 'BEVEL')
_m.width = 0.05
_m.width_pct = 0.05
_m.segments = 15
ob_plaque.location = (0.0, -1.244, -0.3486)
ob_plaque.scale = (1.0, 0.05811, 0.2039)

# ---- collection membership
col_collection.objects.link(ob_cube)
col_collection.objects.link(ob_light)
col_collection.objects.link(ob_camera)
col_collection.objects.link(ob_anses)
col_collection.objects.link(ob_pied)
col_collection.objects.link(ob_plaque)

# ---- scene / render settings (as saved in the file)
scene.camera = ob_camera
scene.frame_start = 1; scene.frame_end = 250; scene.frame_set(0)
scene.render.engine = 'BLENDER_EEVEE_NEXT'
bpy.context.view_layer.update()
